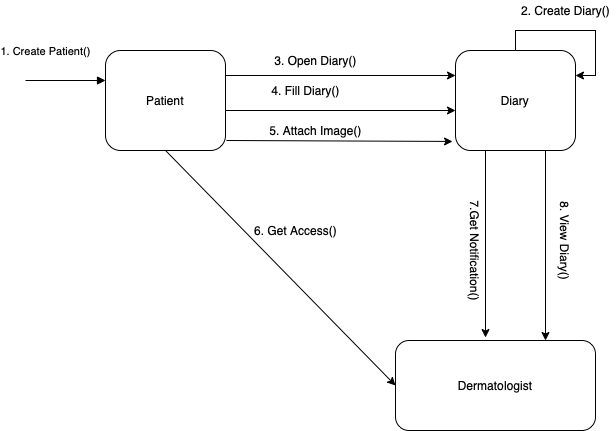

The diagram above was exported from draw.io. Its source (the exported page's mxGraphModel, read from the mxfile embedded in the PNG):
<mxGraphModel dx="1773" dy="645" grid="1" gridSize="10" guides="1" tooltips="1" connect="1" arrows="1" fold="1" page="1" pageScale="1" pageWidth="827" pageHeight="1169" math="0" shadow="0">
  <root>
    <mxCell id="0" />
    <mxCell id="1" parent="0" />
    <mxCell id="dlMncO-AJhEEeCBSgalI-4" style="edgeStyle=orthogonalEdgeStyle;rounded=0;orthogonalLoop=1;jettySize=auto;html=1;exitX=1;exitY=0.25;exitDx=0;exitDy=0;entryX=0;entryY=0.25;entryDx=0;entryDy=0;" edge="1" parent="1" source="dlMncO-AJhEEeCBSgalI-1" target="dlMncO-AJhEEeCBSgalI-2">
      <mxGeometry relative="1" as="geometry" />
    </mxCell>
    <mxCell id="dlMncO-AJhEEeCBSgalI-12" style="edgeStyle=orthogonalEdgeStyle;rounded=0;orthogonalLoop=1;jettySize=auto;html=1;exitX=1;exitY=0.6;exitDx=0;exitDy=0;entryX=0;entryY=0.6;entryDx=0;entryDy=0;exitPerimeter=0;entryPerimeter=0;" edge="1" parent="1" source="dlMncO-AJhEEeCBSgalI-1" target="dlMncO-AJhEEeCBSgalI-2">
      <mxGeometry relative="1" as="geometry" />
    </mxCell>
    <mxCell id="dlMncO-AJhEEeCBSgalI-14" style="rounded=0;orthogonalLoop=1;jettySize=auto;html=1;entryX=-0.025;entryY=0.91;entryDx=0;entryDy=0;entryPerimeter=0;exitX=1.008;exitY=0.9;exitDx=0;exitDy=0;exitPerimeter=0;" edge="1" parent="1" source="dlMncO-AJhEEeCBSgalI-1" target="dlMncO-AJhEEeCBSgalI-2">
      <mxGeometry relative="1" as="geometry" />
    </mxCell>
    <mxCell id="dlMncO-AJhEEeCBSgalI-20" style="edgeStyle=none;rounded=0;orthogonalLoop=1;jettySize=auto;html=1;exitX=0.5;exitY=1;exitDx=0;exitDy=0;entryX=0;entryY=0.5;entryDx=0;entryDy=0;" edge="1" parent="1" source="dlMncO-AJhEEeCBSgalI-1" target="dlMncO-AJhEEeCBSgalI-3">
      <mxGeometry relative="1" as="geometry" />
    </mxCell>
    <mxCell id="dlMncO-AJhEEeCBSgalI-1" value="Patient" style="rounded=1;whiteSpace=wrap;html=1;" vertex="1" parent="1">
      <mxGeometry x="40" y="130" width="120" height="100" as="geometry" />
    </mxCell>
    <mxCell id="dlMncO-AJhEEeCBSgalI-18" style="edgeStyle=none;rounded=0;orthogonalLoop=1;jettySize=auto;html=1;exitX=0.75;exitY=1;exitDx=0;exitDy=0;entryX=0.75;entryY=0;entryDx=0;entryDy=0;" edge="1" parent="1" source="dlMncO-AJhEEeCBSgalI-2" target="dlMncO-AJhEEeCBSgalI-3">
      <mxGeometry relative="1" as="geometry" />
    </mxCell>
    <mxCell id="dlMncO-AJhEEeCBSgalI-19" style="edgeStyle=none;rounded=0;orthogonalLoop=1;jettySize=auto;html=1;exitX=0.25;exitY=1;exitDx=0;exitDy=0;entryX=0.45;entryY=-0.033;entryDx=0;entryDy=0;entryPerimeter=0;" edge="1" parent="1" source="dlMncO-AJhEEeCBSgalI-2" target="dlMncO-AJhEEeCBSgalI-3">
      <mxGeometry relative="1" as="geometry" />
    </mxCell>
    <mxCell id="dlMncO-AJhEEeCBSgalI-2" value="Diary" style="rounded=1;whiteSpace=wrap;html=1;" vertex="1" parent="1">
      <mxGeometry x="390" y="130" width="120" height="100" as="geometry" />
    </mxCell>
    <mxCell id="dlMncO-AJhEEeCBSgalI-3" value="Dermatologist" style="rounded=1;whiteSpace=wrap;html=1;" vertex="1" parent="1">
      <mxGeometry x="330" y="420" width="200" height="90" as="geometry" />
    </mxCell>
    <mxCell id="dlMncO-AJhEEeCBSgalI-11" style="edgeStyle=orthogonalEdgeStyle;rounded=0;orthogonalLoop=1;jettySize=auto;html=1;exitX=0.5;exitY=0;exitDx=0;exitDy=0;entryX=1;entryY=0.25;entryDx=0;entryDy=0;" edge="1" parent="1" source="dlMncO-AJhEEeCBSgalI-2" target="dlMncO-AJhEEeCBSgalI-2">
      <mxGeometry relative="1" as="geometry" />
    </mxCell>
    <mxCell id="dlMncO-AJhEEeCBSgalI-21" value="2. Create Diary()" style="text;html=1;align=center;verticalAlign=middle;resizable=0;points=[];autosize=1;strokeColor=none;fillColor=none;" vertex="1" parent="1">
      <mxGeometry x="450" y="80" width="100" height="20" as="geometry" />
    </mxCell>
    <mxCell id="dlMncO-AJhEEeCBSgalI-22" value="3. Open Diary()" style="text;html=1;align=center;verticalAlign=middle;resizable=0;points=[];autosize=1;strokeColor=none;fillColor=none;" vertex="1" parent="1">
      <mxGeometry x="200" y="130" width="100" height="20" as="geometry" />
    </mxCell>
    <mxCell id="dlMncO-AJhEEeCBSgalI-23" value="4. Fill Diary()" style="text;html=1;align=center;verticalAlign=middle;resizable=0;points=[];autosize=1;strokeColor=none;fillColor=none;" vertex="1" parent="1">
      <mxGeometry x="200" y="160" width="80" height="20" as="geometry" />
    </mxCell>
    <mxCell id="dlMncO-AJhEEeCBSgalI-24" value="5. Attach Image()" style="text;html=1;align=center;verticalAlign=middle;resizable=0;points=[];autosize=1;strokeColor=none;fillColor=none;" vertex="1" parent="1">
      <mxGeometry x="195" y="200" width="110" height="20" as="geometry" />
    </mxCell>
    <mxCell id="dlMncO-AJhEEeCBSgalI-25" value="6. Get Access()" style="text;html=1;align=center;verticalAlign=middle;resizable=0;points=[];autosize=1;strokeColor=none;fillColor=none;" vertex="1" parent="1">
      <mxGeometry x="180" y="300" width="100" height="20" as="geometry" />
    </mxCell>
    <mxCell id="dlMncO-AJhEEeCBSgalI-26" value="7.Get Notification()" style="text;html=1;align=center;verticalAlign=middle;resizable=0;points=[];autosize=1;strokeColor=none;fillColor=none;rotation=90;" vertex="1" parent="1">
      <mxGeometry x="350" y="320" width="120" height="20" as="geometry" />
    </mxCell>
    <mxCell id="dlMncO-AJhEEeCBSgalI-27" value="8. View Diary()" style="text;html=1;align=center;verticalAlign=middle;resizable=0;points=[];autosize=1;strokeColor=none;fillColor=none;rotation=90;" vertex="1" parent="1">
      <mxGeometry x="455" y="310" width="90" height="20" as="geometry" />
    </mxCell>
    <mxCell id="dlMncO-AJhEEeCBSgalI-29" value="1. Create Patient()" style="html=1;verticalAlign=bottom;endArrow=block;rounded=0;" edge="1" parent="1">
      <mxGeometry x="-0.5" y="20" width="80" relative="1" as="geometry">
        <mxPoint x="-40" y="160" as="sourcePoint" />
        <mxPoint x="40" y="160" as="targetPoint" />
        <mxPoint as="offset" />
      </mxGeometry>
    </mxCell>
  </root>
</mxGraphModel>